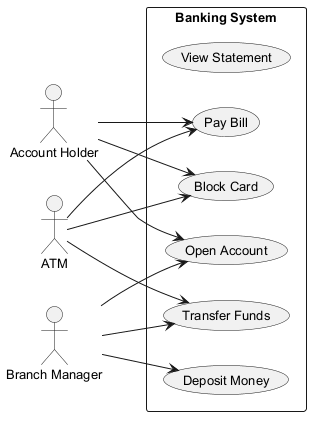

The diagram above was rendered by PlantUML. Its source (embedded in the PNG):
@startuml
skinparam backgroundColor #FFFFFF
skinparam classBackgroundColor #E8F4FA
skinparam classBorderColor #2C7DA0
skinparam defaultFontSize 13
left to right direction
actor "Account Holder" as AccountHolder
actor "ATM" as ATM
actor "Branch Manager" as BranchManager
rectangle "Banking System" {
  usecase "View Statement" as UC_ViewStatement
  usecase "Open Account" as UC_OpenAccount
  usecase "Pay Bill" as UC_PayBill
  usecase "Block Card" as UC_BlockCard
  usecase "Deposit Money" as UC_DepositMoney
  usecase "Transfer Funds" as UC_TransferFunds
}
AccountHolder --> UC_PayBill
AccountHolder --> UC_OpenAccount
AccountHolder --> UC_BlockCard
ATM --> UC_BlockCard
ATM --> UC_PayBill
ATM --> UC_TransferFunds
BranchManager --> UC_DepositMoney
BranchManager --> UC_TransferFunds
BranchManager --> UC_OpenAccount
@enduml